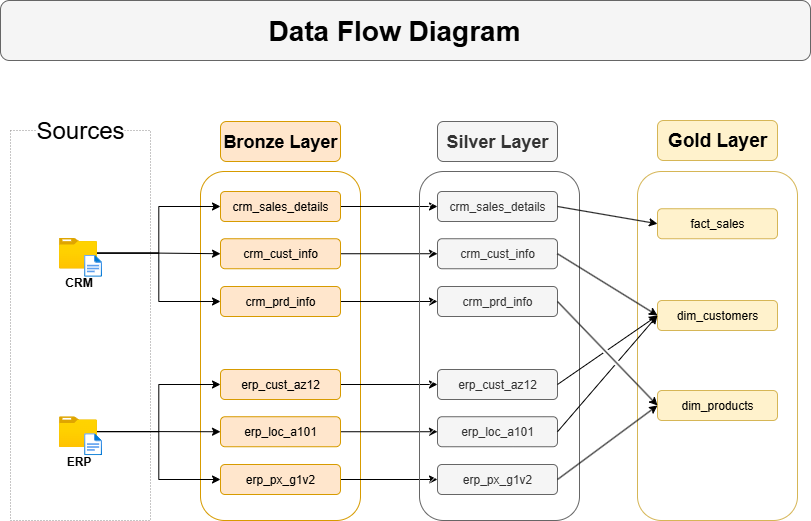

The diagram above was exported from draw.io. Its source (the exported page's mxGraphModel, read from the mxfile embedded in the PNG):
<mxGraphModel dx="1426" dy="743" grid="1" gridSize="10" guides="1" tooltips="1" connect="1" arrows="1" fold="1" page="1" pageScale="1" pageWidth="827" pageHeight="1169" math="0" shadow="0">
  <root>
    <mxCell id="0" />
    <mxCell id="1" parent="0" />
    <mxCell id="tGLQTiALBQM_-43rMyrX-1" value="" style="rounded=1;whiteSpace=wrap;html=1;fillColor=#f5f5f5;fontColor=#333333;strokeColor=#666666;" vertex="1" parent="1">
      <mxGeometry x="20" y="10" width="810" height="60" as="geometry" />
    </mxCell>
    <mxCell id="Nvf8yY46JNlb3xqvv7Vy-1" value="&lt;font&gt;Data Flow Diagram&lt;/font&gt;" style="text;align=center;html=1;verticalAlign=middle;whiteSpace=wrap;rounded=0;fontStyle=1;fontSize=28;" parent="1" vertex="1">
      <mxGeometry x="239" y="10" width="350" height="60" as="geometry" />
    </mxCell>
    <mxCell id="Nvf8yY46JNlb3xqvv7Vy-3" value="" style="rounded=0;whiteSpace=wrap;html=1;dashed=1;dashPattern=1 2;strokeColor=light-dark(#929090, #ededed);fillColor=none;" parent="1" vertex="1">
      <mxGeometry x="30" y="140" width="140" height="390" as="geometry" />
    </mxCell>
    <mxCell id="Nvf8yY46JNlb3xqvv7Vy-4" value="Sources" style="rounded=0;whiteSpace=wrap;html=1;fontSize=24;fillColor=default;strokeColor=none;" parent="1" vertex="1">
      <mxGeometry x="56.25" y="120" width="87.5" height="40" as="geometry" />
    </mxCell>
    <mxCell id="Nvf8yY46JNlb3xqvv7Vy-9" value="&lt;font style=&quot;font-size: 18px;&quot;&gt;Bronze Layer&lt;/font&gt;" style="rounded=1;whiteSpace=wrap;html=1;fontSize=19;fillColor=#ffe6cc;strokeColor=#d79b00;verticalAlign=middle;fontStyle=1" parent="1" vertex="1">
      <mxGeometry x="240" y="131" width="120" height="40" as="geometry" />
    </mxCell>
    <mxCell id="Nvf8yY46JNlb3xqvv7Vy-11" value="" style="rounded=1;whiteSpace=wrap;html=1;fontSize=19;fillColor=default;strokeColor=#d79b00;verticalAlign=middle;fontStyle=0;fillStyle=hatch;" parent="1" vertex="1">
      <mxGeometry x="220" y="181" width="160" height="349" as="geometry" />
    </mxCell>
    <mxCell id="bqR4b4jtY_377mMcrcns-17" style="edgeStyle=orthogonalEdgeStyle;rounded=0;orthogonalLoop=1;jettySize=auto;html=1;entryX=0;entryY=0.5;entryDx=0;entryDy=0;" parent="1" source="Nvf8yY46JNlb3xqvv7Vy-17" target="bqR4b4jtY_377mMcrcns-6" edge="1">
      <mxGeometry relative="1" as="geometry" />
    </mxCell>
    <mxCell id="bqR4b4jtY_377mMcrcns-19" style="edgeStyle=orthogonalEdgeStyle;rounded=0;orthogonalLoop=1;jettySize=auto;html=1;entryX=0;entryY=0.5;entryDx=0;entryDy=0;" parent="1" source="Nvf8yY46JNlb3xqvv7Vy-17" target="bqR4b4jtY_377mMcrcns-7" edge="1">
      <mxGeometry relative="1" as="geometry" />
    </mxCell>
    <mxCell id="bqR4b4jtY_377mMcrcns-20" style="edgeStyle=orthogonalEdgeStyle;rounded=0;orthogonalLoop=1;jettySize=auto;html=1;entryX=0;entryY=0.5;entryDx=0;entryDy=0;" parent="1" source="Nvf8yY46JNlb3xqvv7Vy-17" target="bqR4b4jtY_377mMcrcns-8" edge="1">
      <mxGeometry relative="1" as="geometry" />
    </mxCell>
    <mxCell id="Nvf8yY46JNlb3xqvv7Vy-17" value="&lt;b&gt;CRM&lt;/b&gt;" style="image;aspect=fixed;html=1;points=[];align=center;fontSize=12;image=img/lib/azure2/general/Folder_Blank.svg;" parent="1" vertex="1">
      <mxGeometry x="78.5" y="247.24" width="38" height="30.84" as="geometry" />
    </mxCell>
    <mxCell id="Nvf8yY46JNlb3xqvv7Vy-18" value="" style="image;aspect=fixed;html=1;points=[];align=center;fontSize=12;image=img/lib/azure2/general/File.svg;" parent="1" vertex="1">
      <mxGeometry x="103.61" y="264.24" width="17.89" height="22.04" as="geometry" />
    </mxCell>
    <mxCell id="bqR4b4jtY_377mMcrcns-22" style="edgeStyle=orthogonalEdgeStyle;rounded=0;orthogonalLoop=1;jettySize=auto;html=1;entryX=0;entryY=0.5;entryDx=0;entryDy=0;" parent="1" source="Nvf8yY46JNlb3xqvv7Vy-24" target="bqR4b4jtY_377mMcrcns-14" edge="1">
      <mxGeometry relative="1" as="geometry" />
    </mxCell>
    <mxCell id="bqR4b4jtY_377mMcrcns-24" style="edgeStyle=orthogonalEdgeStyle;rounded=0;orthogonalLoop=1;jettySize=auto;html=1;entryX=0;entryY=0.5;entryDx=0;entryDy=0;" parent="1" source="Nvf8yY46JNlb3xqvv7Vy-24" target="bqR4b4jtY_377mMcrcns-15" edge="1">
      <mxGeometry relative="1" as="geometry" />
    </mxCell>
    <mxCell id="bqR4b4jtY_377mMcrcns-25" style="edgeStyle=orthogonalEdgeStyle;rounded=0;orthogonalLoop=1;jettySize=auto;html=1;entryX=0;entryY=0.5;entryDx=0;entryDy=0;" parent="1" source="Nvf8yY46JNlb3xqvv7Vy-24" target="bqR4b4jtY_377mMcrcns-16" edge="1">
      <mxGeometry relative="1" as="geometry" />
    </mxCell>
    <mxCell id="Nvf8yY46JNlb3xqvv7Vy-24" value="&lt;b&gt;ERP&lt;/b&gt;" style="image;aspect=fixed;html=1;points=[];align=center;fontSize=12;image=img/lib/azure2/general/Folder_Blank.svg;" parent="1" vertex="1">
      <mxGeometry x="78.5" y="425.72" width="38" height="30.84" as="geometry" />
    </mxCell>
    <mxCell id="Nvf8yY46JNlb3xqvv7Vy-25" value="" style="image;aspect=fixed;html=1;points=[];align=center;fontSize=12;image=img/lib/azure2/general/File.svg;" parent="1" vertex="1">
      <mxGeometry x="103.61000000000001" y="442.72" width="17.89" height="22.04" as="geometry" />
    </mxCell>
    <mxCell id="bqR4b4jtY_377mMcrcns-3" value="Gold Layer" style="rounded=1;whiteSpace=wrap;html=1;fontSize=19;fillColor=#fff2cc;strokeColor=#d6b656;verticalAlign=middle;fontStyle=1" parent="1" vertex="1">
      <mxGeometry x="677" y="130" width="120" height="40" as="geometry" />
    </mxCell>
    <mxCell id="8tNHujkakFitqlW5sykG-17" style="edgeStyle=orthogonalEdgeStyle;rounded=0;orthogonalLoop=1;jettySize=auto;html=1;entryX=0;entryY=0.5;entryDx=0;entryDy=0;" parent="1" source="bqR4b4jtY_377mMcrcns-6" target="8tNHujkakFitqlW5sykG-11" edge="1">
      <mxGeometry relative="1" as="geometry" />
    </mxCell>
    <mxCell id="bqR4b4jtY_377mMcrcns-6" value="crm_sales_details" style="rounded=1;whiteSpace=wrap;html=1;fontSize=12;fillColor=#ffe6cc;strokeColor=#d79b00;verticalAlign=middle;fontStyle=0" parent="1" vertex="1">
      <mxGeometry x="240" y="201" width="120" height="30" as="geometry" />
    </mxCell>
    <mxCell id="8tNHujkakFitqlW5sykG-18" style="edgeStyle=orthogonalEdgeStyle;rounded=0;orthogonalLoop=1;jettySize=auto;html=1;" parent="1" source="bqR4b4jtY_377mMcrcns-7" target="8tNHujkakFitqlW5sykG-12" edge="1">
      <mxGeometry relative="1" as="geometry" />
    </mxCell>
    <mxCell id="bqR4b4jtY_377mMcrcns-7" value="crm_cust_info" style="rounded=1;whiteSpace=wrap;html=1;fontSize=12;fillColor=#ffe6cc;strokeColor=#d79b00;verticalAlign=middle;fontStyle=0" parent="1" vertex="1">
      <mxGeometry x="240" y="248.24" width="120" height="30" as="geometry" />
    </mxCell>
    <mxCell id="8tNHujkakFitqlW5sykG-19" style="edgeStyle=orthogonalEdgeStyle;rounded=0;orthogonalLoop=1;jettySize=auto;html=1;entryX=0;entryY=0.5;entryDx=0;entryDy=0;" parent="1" source="bqR4b4jtY_377mMcrcns-8" target="8tNHujkakFitqlW5sykG-13" edge="1">
      <mxGeometry relative="1" as="geometry" />
    </mxCell>
    <mxCell id="bqR4b4jtY_377mMcrcns-8" value="crm_prd_info" style="rounded=1;whiteSpace=wrap;html=1;fontSize=12;fillColor=#ffe6cc;strokeColor=#d79b00;verticalAlign=middle;fontStyle=0" parent="1" vertex="1">
      <mxGeometry x="240" y="296" width="120" height="30" as="geometry" />
    </mxCell>
    <mxCell id="8tNHujkakFitqlW5sykG-20" style="edgeStyle=orthogonalEdgeStyle;rounded=0;orthogonalLoop=1;jettySize=auto;html=1;" parent="1" source="bqR4b4jtY_377mMcrcns-14" target="8tNHujkakFitqlW5sykG-14" edge="1">
      <mxGeometry relative="1" as="geometry" />
    </mxCell>
    <mxCell id="bqR4b4jtY_377mMcrcns-14" value="erp_cust_az12" style="rounded=1;whiteSpace=wrap;html=1;fontSize=12;fillColor=#ffe6cc;strokeColor=#d79b00;verticalAlign=middle;fontStyle=0" parent="1" vertex="1">
      <mxGeometry x="240" y="379" width="120" height="30" as="geometry" />
    </mxCell>
    <mxCell id="8tNHujkakFitqlW5sykG-21" style="edgeStyle=orthogonalEdgeStyle;rounded=0;orthogonalLoop=1;jettySize=auto;html=1;entryX=0;entryY=0.5;entryDx=0;entryDy=0;" parent="1" source="bqR4b4jtY_377mMcrcns-15" target="8tNHujkakFitqlW5sykG-15" edge="1">
      <mxGeometry relative="1" as="geometry" />
    </mxCell>
    <mxCell id="bqR4b4jtY_377mMcrcns-15" value="erp_loc_a101" style="rounded=1;whiteSpace=wrap;html=1;fontSize=12;fillColor=#ffe6cc;strokeColor=#d79b00;verticalAlign=middle;fontStyle=0" parent="1" vertex="1">
      <mxGeometry x="240" y="426.24" width="120" height="30" as="geometry" />
    </mxCell>
    <mxCell id="8tNHujkakFitqlW5sykG-22" style="edgeStyle=orthogonalEdgeStyle;rounded=0;orthogonalLoop=1;jettySize=auto;html=1;entryX=0;entryY=0.5;entryDx=0;entryDy=0;" parent="1" source="bqR4b4jtY_377mMcrcns-16" target="8tNHujkakFitqlW5sykG-16" edge="1">
      <mxGeometry relative="1" as="geometry" />
    </mxCell>
    <mxCell id="bqR4b4jtY_377mMcrcns-16" value="erp_px_g1v2" style="rounded=1;whiteSpace=wrap;html=1;fontSize=12;fillColor=#ffe6cc;strokeColor=#d79b00;verticalAlign=middle;fontStyle=0" parent="1" vertex="1">
      <mxGeometry x="240" y="474" width="120" height="30" as="geometry" />
    </mxCell>
    <mxCell id="8tNHujkakFitqlW5sykG-9" value="&lt;font style=&quot;font-size: 18px;&quot;&gt;Silver Layer&lt;/font&gt;" style="rounded=1;whiteSpace=wrap;html=1;fontSize=19;fillColor=#f5f5f5;strokeColor=#666666;verticalAlign=middle;fontStyle=1;fontColor=#333333;" parent="1" vertex="1">
      <mxGeometry x="457" y="131" width="120" height="40" as="geometry" />
    </mxCell>
    <mxCell id="8tNHujkakFitqlW5sykG-10" value="" style="rounded=1;whiteSpace=wrap;html=1;fontSize=19;fillColor=#FFFFFF;strokeColor=#666666;verticalAlign=middle;fontStyle=0;fillStyle=hatch;fontColor=#333333;" parent="1" vertex="1">
      <mxGeometry x="439" y="181" width="160" height="349" as="geometry" />
    </mxCell>
    <mxCell id="8tNHujkakFitqlW5sykG-11" value="crm_sales_details" style="rounded=1;whiteSpace=wrap;html=1;fontSize=12;fillColor=#f5f5f5;strokeColor=#666666;verticalAlign=middle;fontStyle=0;fontColor=#333333;" parent="1" vertex="1">
      <mxGeometry x="457" y="201" width="120" height="30" as="geometry" />
    </mxCell>
    <mxCell id="8tNHujkakFitqlW5sykG-12" value="crm_cust_info" style="rounded=1;whiteSpace=wrap;html=1;fontSize=12;fillColor=#f5f5f5;strokeColor=#666666;verticalAlign=middle;fontStyle=0;fontColor=#333333;" parent="1" vertex="1">
      <mxGeometry x="457" y="248.24" width="120" height="30" as="geometry" />
    </mxCell>
    <mxCell id="8tNHujkakFitqlW5sykG-13" value="crm_prd_info" style="rounded=1;whiteSpace=wrap;html=1;fontSize=12;fillColor=#f5f5f5;strokeColor=#666666;verticalAlign=middle;fontStyle=0;fontColor=#333333;" parent="1" vertex="1">
      <mxGeometry x="457" y="296" width="120" height="30" as="geometry" />
    </mxCell>
    <mxCell id="8tNHujkakFitqlW5sykG-14" value="erp_cust_az12" style="rounded=1;whiteSpace=wrap;html=1;fontSize=12;fillColor=#f5f5f5;strokeColor=#666666;verticalAlign=middle;fontStyle=0;fontColor=#333333;" parent="1" vertex="1">
      <mxGeometry x="457" y="379" width="120" height="30" as="geometry" />
    </mxCell>
    <mxCell id="8tNHujkakFitqlW5sykG-15" value="erp_loc_a101" style="rounded=1;whiteSpace=wrap;html=1;fontSize=12;fillColor=#f5f5f5;strokeColor=#666666;verticalAlign=middle;fontStyle=0;fontColor=#333333;" parent="1" vertex="1">
      <mxGeometry x="457" y="426.24" width="120" height="30" as="geometry" />
    </mxCell>
    <mxCell id="8tNHujkakFitqlW5sykG-16" value="erp_px_g1v2" style="rounded=1;whiteSpace=wrap;html=1;fontSize=12;fillColor=#f5f5f5;strokeColor=#666666;verticalAlign=middle;fontStyle=0;fontColor=#333333;" parent="1" vertex="1">
      <mxGeometry x="457" y="474" width="120" height="30" as="geometry" />
    </mxCell>
    <mxCell id="PFwuyvtrkuc84izEKrPd-15" value="" style="rounded=1;whiteSpace=wrap;html=1;fontSize=19;fillColor=#FFFFFF;strokeColor=#d6b656;verticalAlign=middle;fontStyle=0;fillStyle=hatch;" parent="1" vertex="1">
      <mxGeometry x="657" y="181" width="160" height="349" as="geometry" />
    </mxCell>
    <mxCell id="PFwuyvtrkuc84izEKrPd-16" value="fact_sales" style="rounded=1;whiteSpace=wrap;html=1;fontSize=12;fillColor=#fff2cc;strokeColor=#d6b656;verticalAlign=middle;fontStyle=0;" parent="1" vertex="1">
      <mxGeometry x="677" y="218.24" width="120" height="30" as="geometry" />
    </mxCell>
    <mxCell id="PFwuyvtrkuc84izEKrPd-17" value="dim_customers" style="rounded=1;whiteSpace=wrap;html=1;fontSize=12;fillColor=#fff2cc;strokeColor=#d6b656;verticalAlign=middle;fontStyle=0;" parent="1" vertex="1">
      <mxGeometry x="677" y="310" width="120" height="30" as="geometry" />
    </mxCell>
    <mxCell id="PFwuyvtrkuc84izEKrPd-18" value="dim_products" style="rounded=1;whiteSpace=wrap;html=1;fontSize=12;fillColor=#fff2cc;strokeColor=#d6b656;verticalAlign=middle;fontStyle=0;" parent="1" vertex="1">
      <mxGeometry x="677" y="400" width="120" height="30" as="geometry" />
    </mxCell>
    <mxCell id="PFwuyvtrkuc84izEKrPd-22" value="" style="endArrow=classic;html=1;rounded=0;exitX=1;exitY=0.5;exitDx=0;exitDy=0;entryX=0;entryY=0.5;entryDx=0;entryDy=0;" parent="1" source="8tNHujkakFitqlW5sykG-11" target="PFwuyvtrkuc84izEKrPd-16" edge="1">
      <mxGeometry width="50" height="50" relative="1" as="geometry">
        <mxPoint x="609" y="90" as="sourcePoint" />
        <mxPoint x="659" y="40" as="targetPoint" />
      </mxGeometry>
    </mxCell>
    <mxCell id="PFwuyvtrkuc84izEKrPd-23" value="" style="endArrow=classic;html=1;rounded=0;exitX=1;exitY=0.5;exitDx=0;exitDy=0;entryX=0;entryY=0.5;entryDx=0;entryDy=0;jumpStyle=gap;" parent="1" source="8tNHujkakFitqlW5sykG-12" target="PFwuyvtrkuc84izEKrPd-17" edge="1">
      <mxGeometry width="50" height="50" relative="1" as="geometry">
        <mxPoint x="620" y="280" as="sourcePoint" />
        <mxPoint x="720" y="313" as="targetPoint" />
      </mxGeometry>
    </mxCell>
    <mxCell id="PFwuyvtrkuc84izEKrPd-24" value="" style="endArrow=classic;html=1;rounded=0;exitX=1;exitY=0.5;exitDx=0;exitDy=0;entryX=0;entryY=0.5;entryDx=0;entryDy=0;jumpStyle=gap;" parent="1" source="8tNHujkakFitqlW5sykG-13" target="PFwuyvtrkuc84izEKrPd-18" edge="1">
      <mxGeometry width="50" height="50" relative="1" as="geometry">
        <mxPoint x="620" y="260" as="sourcePoint" />
        <mxPoint x="720" y="293" as="targetPoint" />
      </mxGeometry>
    </mxCell>
    <mxCell id="PFwuyvtrkuc84izEKrPd-25" value="" style="endArrow=classic;html=1;rounded=0;exitX=1;exitY=0.5;exitDx=0;exitDy=0;entryX=0;entryY=0.5;entryDx=0;entryDy=0;jumpStyle=gap;" parent="1" source="8tNHujkakFitqlW5sykG-15" target="PFwuyvtrkuc84izEKrPd-17" edge="1">
      <mxGeometry width="50" height="50" relative="1" as="geometry">
        <mxPoint x="630" y="200" as="sourcePoint" />
        <mxPoint x="730" y="233" as="targetPoint" />
      </mxGeometry>
    </mxCell>
    <mxCell id="PFwuyvtrkuc84izEKrPd-26" value="" style="endArrow=classic;html=1;rounded=0;exitX=1;exitY=0.5;exitDx=0;exitDy=0;entryX=0;entryY=0.5;entryDx=0;entryDy=0;jumpStyle=gap;" parent="1" source="8tNHujkakFitqlW5sykG-14" target="PFwuyvtrkuc84izEKrPd-17" edge="1">
      <mxGeometry width="50" height="50" relative="1" as="geometry">
        <mxPoint x="630" y="220" as="sourcePoint" />
        <mxPoint x="730" y="253" as="targetPoint" />
      </mxGeometry>
    </mxCell>
    <mxCell id="PFwuyvtrkuc84izEKrPd-27" value="" style="endArrow=classic;html=1;rounded=0;exitX=1;exitY=0.5;exitDx=0;exitDy=0;entryX=0;entryY=0.5;entryDx=0;entryDy=0;jumpStyle=gap;" parent="1" source="8tNHujkakFitqlW5sykG-16" target="PFwuyvtrkuc84izEKrPd-18" edge="1">
      <mxGeometry width="50" height="50" relative="1" as="geometry">
        <mxPoint x="630" y="190" as="sourcePoint" />
        <mxPoint x="730" y="223" as="targetPoint" />
      </mxGeometry>
    </mxCell>
  </root>
</mxGraphModel>